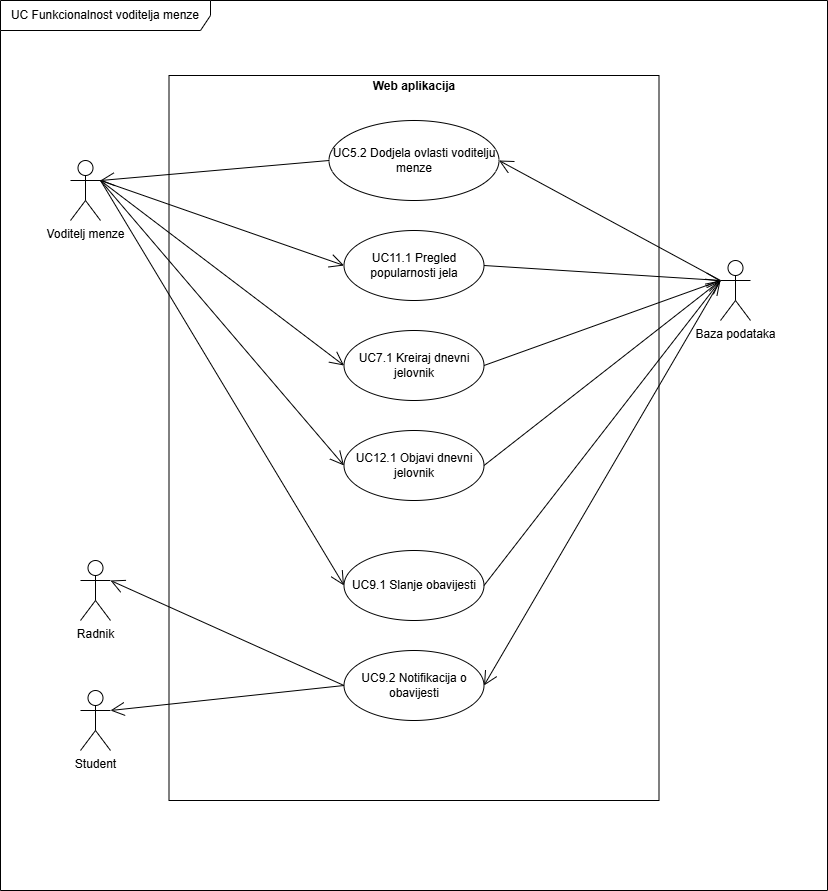

The diagram above was exported from draw.io. Its source (the exported page's mxGraphModel, read from the mxfile embedded in the PNG):
<mxGraphModel dx="1701" dy="989" grid="1" gridSize="10" guides="1" tooltips="1" connect="1" arrows="1" fold="1" page="1" pageScale="1" pageWidth="4000" pageHeight="2000" background="#ffffff" math="0" shadow="0">
  <root>
    <mxCell id="0" />
    <mxCell id="1" parent="0" />
    <mxCell id="f7Bl01LfKFA_KHoetWSa-1" value="UC Funkcionalnost voditelja menze" style="shape=umlFrame;whiteSpace=wrap;html=1;pointerEvents=0;width=210;height=30;" vertex="1" parent="1">
      <mxGeometry width="827" height="890" as="geometry" />
    </mxCell>
    <mxCell id="f7Bl01LfKFA_KHoetWSa-2" value="&lt;p style=&quot;margin:0px;margin-top:4px;text-align:center;&quot;&gt;&lt;/p&gt;&lt;div style=&quot;text-align: center; height: 2px;&quot;&gt;&lt;b&gt;Web aplikacija&lt;/b&gt;&lt;/div&gt;" style="verticalAlign=top;align=left;overflow=fill;html=1;whiteSpace=wrap;labelBackgroundColor=none;" vertex="1" parent="1">
      <mxGeometry x="168.5" y="75" width="490" height="725" as="geometry" />
    </mxCell>
    <mxCell id="f7Bl01LfKFA_KHoetWSa-3" value="Voditelj menze" style="shape=umlActor;verticalLabelPosition=bottom;verticalAlign=top;html=1;" vertex="1" parent="1">
      <mxGeometry x="70" y="160" width="30" height="60" as="geometry" />
    </mxCell>
    <mxCell id="f7Bl01LfKFA_KHoetWSa-4" value="Baza podataka" style="shape=umlActor;verticalLabelPosition=bottom;verticalAlign=top;html=1;labelBackgroundColor=none;" vertex="1" parent="1">
      <mxGeometry x="720" y="260" width="30" height="60" as="geometry" />
    </mxCell>
    <mxCell id="f7Bl01LfKFA_KHoetWSa-5" value="UC9.1 Slanje obavijesti" style="ellipse;whiteSpace=wrap;html=1;" vertex="1" parent="1">
      <mxGeometry x="343.5" y="550" width="140" height="70" as="geometry" />
    </mxCell>
    <mxCell id="f7Bl01LfKFA_KHoetWSa-6" value="UC9.2 Notifikacija o obavijesti" style="ellipse;whiteSpace=wrap;html=1;" vertex="1" parent="1">
      <mxGeometry x="343.5" y="650" width="140" height="70" as="geometry" />
    </mxCell>
    <mxCell id="f7Bl01LfKFA_KHoetWSa-7" value="" style="endArrow=open;endFill=1;endSize=12;html=1;rounded=0;entryX=0;entryY=0.5;entryDx=0;entryDy=0;" edge="1" parent="1" target="f7Bl01LfKFA_KHoetWSa-5">
      <mxGeometry width="160" relative="1" as="geometry">
        <mxPoint x="100" y="180" as="sourcePoint" />
        <mxPoint x="260" y="180" as="targetPoint" />
      </mxGeometry>
    </mxCell>
    <mxCell id="f7Bl01LfKFA_KHoetWSa-8" value="" style="endArrow=open;endFill=1;endSize=12;html=1;rounded=0;entryX=0;entryY=0.3333333333333333;entryDx=0;entryDy=0;entryPerimeter=0;exitX=1;exitY=0.5;exitDx=0;exitDy=0;" edge="1" parent="1" source="f7Bl01LfKFA_KHoetWSa-5" target="f7Bl01LfKFA_KHoetWSa-4">
      <mxGeometry width="160" relative="1" as="geometry">
        <mxPoint x="483.5" y="194.5" as="sourcePoint" />
        <mxPoint x="643.5" y="194.5" as="targetPoint" />
      </mxGeometry>
    </mxCell>
    <mxCell id="f7Bl01LfKFA_KHoetWSa-9" value="" style="endArrow=open;endFill=1;endSize=12;html=1;rounded=0;entryX=1;entryY=0.5;entryDx=0;entryDy=0;" edge="1" parent="1" target="f7Bl01LfKFA_KHoetWSa-6">
      <mxGeometry width="160" relative="1" as="geometry">
        <mxPoint x="720" y="280" as="sourcePoint" />
        <mxPoint x="610" y="420" as="targetPoint" />
      </mxGeometry>
    </mxCell>
    <mxCell id="f7Bl01LfKFA_KHoetWSa-10" value="Radnik" style="shape=umlActor;verticalLabelPosition=bottom;verticalAlign=top;html=1;" vertex="1" parent="1">
      <mxGeometry x="80" y="560" width="30" height="60" as="geometry" />
    </mxCell>
    <mxCell id="f7Bl01LfKFA_KHoetWSa-11" value="Student" style="shape=umlActor;verticalLabelPosition=bottom;verticalAlign=top;html=1;labelBackgroundColor=none;" vertex="1" parent="1">
      <mxGeometry x="80" y="690" width="30" height="60" as="geometry" />
    </mxCell>
    <mxCell id="f7Bl01LfKFA_KHoetWSa-12" value="" style="endArrow=open;endFill=1;endSize=12;html=1;rounded=0;exitX=0;exitY=0.5;exitDx=0;exitDy=0;entryX=1;entryY=0.3333333333333333;entryDx=0;entryDy=0;entryPerimeter=0;" edge="1" parent="1" source="f7Bl01LfKFA_KHoetWSa-6" target="f7Bl01LfKFA_KHoetWSa-10">
      <mxGeometry width="160" relative="1" as="geometry">
        <mxPoint x="450" y="420" as="sourcePoint" />
        <mxPoint x="610" y="420" as="targetPoint" />
      </mxGeometry>
    </mxCell>
    <mxCell id="f7Bl01LfKFA_KHoetWSa-13" value="" style="endArrow=open;endFill=1;endSize=12;html=1;rounded=0;exitX=0;exitY=0.5;exitDx=0;exitDy=0;entryX=1;entryY=0.3333333333333333;entryDx=0;entryDy=0;entryPerimeter=0;" edge="1" parent="1" source="f7Bl01LfKFA_KHoetWSa-6" target="f7Bl01LfKFA_KHoetWSa-11">
      <mxGeometry width="160" relative="1" as="geometry">
        <mxPoint x="450" y="420" as="sourcePoint" />
        <mxPoint x="610" y="420" as="targetPoint" />
      </mxGeometry>
    </mxCell>
    <mxCell id="f7Bl01LfKFA_KHoetWSa-14" value="UC11.1 Pregled popularnosti jela" style="ellipse;whiteSpace=wrap;html=1;" vertex="1" parent="1">
      <mxGeometry x="343.5" y="230" width="140" height="70" as="geometry" />
    </mxCell>
    <mxCell id="f7Bl01LfKFA_KHoetWSa-15" value="" style="endArrow=open;endFill=1;endSize=12;html=1;rounded=0;exitX=1;exitY=0.3333333333333333;exitDx=0;exitDy=0;exitPerimeter=0;entryX=0;entryY=0.5;entryDx=0;entryDy=0;" edge="1" parent="1" source="f7Bl01LfKFA_KHoetWSa-3" target="f7Bl01LfKFA_KHoetWSa-14">
      <mxGeometry width="160" relative="1" as="geometry">
        <mxPoint x="450" y="420" as="sourcePoint" />
        <mxPoint x="610" y="420" as="targetPoint" />
      </mxGeometry>
    </mxCell>
    <mxCell id="f7Bl01LfKFA_KHoetWSa-16" value="" style="endArrow=open;endFill=1;endSize=12;html=1;rounded=0;exitX=1;exitY=0.5;exitDx=0;exitDy=0;" edge="1" parent="1" source="f7Bl01LfKFA_KHoetWSa-14">
      <mxGeometry width="160" relative="1" as="geometry">
        <mxPoint x="450" y="420" as="sourcePoint" />
        <mxPoint x="720" y="280" as="targetPoint" />
      </mxGeometry>
    </mxCell>
    <mxCell id="f7Bl01LfKFA_KHoetWSa-17" value="UC12.1 Objavi dnevni jelovnik" style="ellipse;whiteSpace=wrap;html=1;" vertex="1" parent="1">
      <mxGeometry x="343.5" y="430" width="140" height="70" as="geometry" />
    </mxCell>
    <mxCell id="f7Bl01LfKFA_KHoetWSa-18" value="" style="endArrow=open;endFill=1;endSize=12;html=1;rounded=0;exitX=1;exitY=0.3333333333333333;exitDx=0;exitDy=0;exitPerimeter=0;entryX=0;entryY=0.5;entryDx=0;entryDy=0;" edge="1" parent="1" source="f7Bl01LfKFA_KHoetWSa-3" target="f7Bl01LfKFA_KHoetWSa-17">
      <mxGeometry width="160" relative="1" as="geometry">
        <mxPoint x="450" y="420" as="sourcePoint" />
        <mxPoint x="610" y="420" as="targetPoint" />
      </mxGeometry>
    </mxCell>
    <mxCell id="f7Bl01LfKFA_KHoetWSa-19" value="" style="endArrow=open;endFill=1;endSize=12;html=1;rounded=0;exitX=1;exitY=0.5;exitDx=0;exitDy=0;" edge="1" parent="1" source="f7Bl01LfKFA_KHoetWSa-17">
      <mxGeometry width="160" relative="1" as="geometry">
        <mxPoint x="450" y="420" as="sourcePoint" />
        <mxPoint x="720" y="280" as="targetPoint" />
      </mxGeometry>
    </mxCell>
    <mxCell id="f7Bl01LfKFA_KHoetWSa-20" value="UC7.1 Kreiraj dnevni jelovnik" style="ellipse;whiteSpace=wrap;html=1;" vertex="1" parent="1">
      <mxGeometry x="343.5" y="330" width="140" height="70" as="geometry" />
    </mxCell>
    <mxCell id="f7Bl01LfKFA_KHoetWSa-21" value="" style="endArrow=open;endFill=1;endSize=12;html=1;rounded=0;entryX=0;entryY=0.5;entryDx=0;entryDy=0;" edge="1" parent="1" target="f7Bl01LfKFA_KHoetWSa-20">
      <mxGeometry width="160" relative="1" as="geometry">
        <mxPoint x="100" y="180" as="sourcePoint" />
        <mxPoint x="610" y="420" as="targetPoint" />
      </mxGeometry>
    </mxCell>
    <mxCell id="f7Bl01LfKFA_KHoetWSa-22" value="" style="endArrow=open;endFill=1;endSize=12;html=1;rounded=0;exitX=1;exitY=0.5;exitDx=0;exitDy=0;" edge="1" parent="1" source="f7Bl01LfKFA_KHoetWSa-20">
      <mxGeometry width="160" relative="1" as="geometry">
        <mxPoint x="510" y="460" as="sourcePoint" />
        <mxPoint x="720" y="280" as="targetPoint" />
      </mxGeometry>
    </mxCell>
    <mxCell id="f7Bl01LfKFA_KHoetWSa-23" value="UC5.2 Dodjela ovlasti voditelju menze" style="ellipse;whiteSpace=wrap;html=1;" vertex="1" parent="1">
      <mxGeometry x="328.5" y="120" width="170" height="80" as="geometry" />
    </mxCell>
    <mxCell id="f7Bl01LfKFA_KHoetWSa-26" value="" style="endArrow=open;endFill=1;endSize=12;html=1;rounded=0;entryX=1;entryY=0.5;entryDx=0;entryDy=0;" edge="1" parent="1" target="f7Bl01LfKFA_KHoetWSa-23">
      <mxGeometry width="160" relative="1" as="geometry">
        <mxPoint x="720" y="280" as="sourcePoint" />
        <mxPoint x="610" y="440" as="targetPoint" />
      </mxGeometry>
    </mxCell>
    <mxCell id="f7Bl01LfKFA_KHoetWSa-28" value="" style="endArrow=open;endFill=1;endSize=12;html=1;rounded=0;exitX=0;exitY=0.5;exitDx=0;exitDy=0;" edge="1" parent="1" source="f7Bl01LfKFA_KHoetWSa-23">
      <mxGeometry width="160" relative="1" as="geometry">
        <mxPoint x="450" y="440" as="sourcePoint" />
        <mxPoint x="100" y="180" as="targetPoint" />
      </mxGeometry>
    </mxCell>
  </root>
</mxGraphModel>